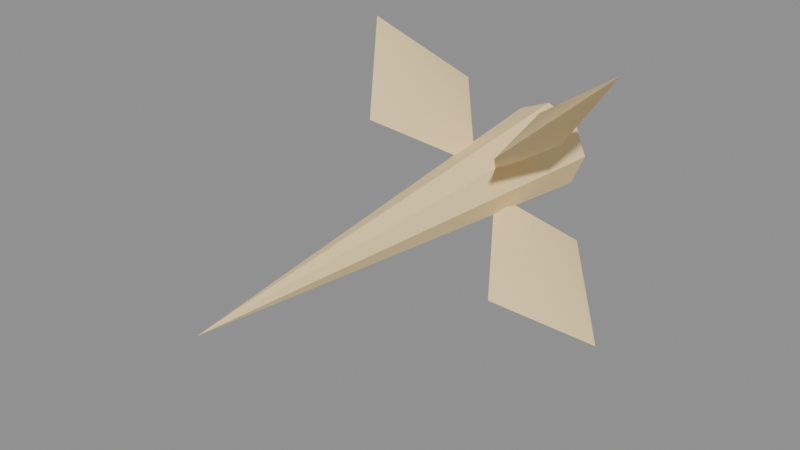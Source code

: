 # Source: muzzle_flash.blend  (saved by Blender 5.0.119; exported with 4.5.12 LTS)
import bpy
from mathutils import Matrix  # noqa: F401  (used for matrix-valued properties, if any)

bpy.ops.wm.read_factory_settings(use_empty=True)
scene = bpy.context.scene
scene.name = 'Scene'

# ---- materials (node trees are filled in below, after node groups)
mat_emissive_lamp = bpy.data.materials.new('emissive_lamp')
mat_emissive_lamp.diffuse_color = (1.0, 0.7605, 0.3916, 1.0)
mat_emissive_lamp.roughness = 0.9

# ---- material node trees
mat_emissive_lamp.use_nodes = True; mat_emissive_lamp.node_tree.nodes.clear()
_N = mat_emissive_lamp.node_tree.nodes; _L = mat_emissive_lamp.node_tree.links
n0 = _N.new('ShaderNodeBsdfPrincipled'); n0.name = 'Principled BSDF'; n0.location = (-200, 100)
n0.inputs[0].default_value = (1.0, 0.7605, 0.3916, 1.0)
n0.inputs[2].default_value = 0.9
n0.inputs[27].default_value = (0.0, 0.0, 0.0, 1.0)
n1 = _N.new('ShaderNodeOutputMaterial'); n1.name = 'Material Output'; n1.location = (200, 100)
_L.new(n0.outputs[0], n1.inputs[0])
n1.is_active_output = True

# ---- meshes
me_flash = bpy.data.meshes.new('Flash')
me_flash.from_pydata([(0.0, 0.002, 0.016), (-0.01131, 0.002, 0.01131), (-0.016, 0.002, 9.797e-19), (-0.01131, 0.002, -0.01131), (-1.959e-18, 0.002, -0.016), (0.01131, 0.002, -0.01131), (0.016, 0.002, -2.939e-18), (0.01131, 0.002, 0.01131), (0.0, -0.16, 0.0), (0.004243, -0.035, 0.004243), (0.04667, -0.035, 0.04667), (0.02404, -0.065, 0.02404), (0.02404, -0.013, 0.02404), (0.0198, -0.035, 0.02828), (0.02828, -0.035, 0.0198), (-0.004243, -0.035, 0.004243), (-0.04667, -0.035, 0.04667), (-0.02404, -0.065, 0.02404), (-0.02404, -0.013, 0.02404), (-0.02828, -0.035, 0.0198), (-0.0198, -0.035, 0.02828), (-0.004243, -0.035, -0.004243), (-0.04667, -0.035, -0.04667), (-0.02404, -0.065, -0.02404), (-0.02404, -0.013, -0.02404), (-0.0198, -0.035, -0.02828), (-0.02828, -0.035, -0.0198), (0.004243, -0.035, -0.004243), (0.04667, -0.035, -0.04667), (0.02404, -0.065, -0.02404), (0.02404, -0.013, -0.02404), (0.02828, -0.035, -0.0198), (0.0198, -0.035, -0.02828)], [], [(0, 1, 8), (1, 2, 8), (2, 3, 8), (3, 4, 8), (4, 5, 8), (5, 6, 8), (6, 7, 8), (7, 0, 8), (7, 6, 5, 4, 3, 2, 1, 0), (9, 11, 13), (11, 10, 13), (10, 12, 13), (12, 9, 13), (9, 14, 11), (11, 14, 10), (10, 14, 12), (12, 14, 9), (15, 17, 19), (17, 16, 19), (16, 18, 19), (18, 15, 19), (15, 20, 17), (17, 20, 16), (16, 20, 18), (18, 20, 15), (21, 23, 25), (23, 22, 25), (22, 24, 25), (24, 21, 25), (21, 26, 23), (23, 26, 22), (22, 26, 24), (24, 26, 21), (27, 29, 31), (29, 28, 31), (28, 30, 31), (30, 27, 31), (27, 32, 29), (29, 32, 28), (28, 32, 30), (30, 32, 27)])
me_flash.polygons.foreach_set('use_smooth', [True] * 41)
_k = set([(0, 1), (0, 7), (0, 8), (1, 2), (1, 8), (2, 3), (2, 8), (3, 4), (3, 8), (4, 5), (4, 8), (5, 6), (5, 8), (6, 7), (6, 8), (7, 8), (9, 11), (9, 12), (10, 11), (10, 12), (15, 17), (15, 18), (16, 17), (16, 18), (21, 23), (21, 24), (22, 23), (22, 24), (27, 29), (27, 30), (28, 29), (28, 30)])
me_flash.attributes.new('sharp_edge', 'BOOLEAN', 'EDGE').data.foreach_set('value', [ (min(e.vertices), max(e.vertices)) in _k for e in me_flash.edges])
_ca = me_flash.color_attributes.new('Col', 'FLOAT_COLOR', 'CORNER')
_ca.data.foreach_set('color', [1.0, 1.0, 1.0, 0.9375, 1.0, 1.0, 1.0, 0.9167, 1.0, 1.0, 1.0, 1.0, 1.0, 1.0, 1.0, 0.9583, 1.0, 1.0, 1.0, 0.9375, 1.0, 1.0, 1.0, 1.0, 1.0, 1.0, 1.0, 0.9167, 1.0, 1.0, 1.0, 0.9375, 1.0, 1.0, 1.0, 1.0, 1.0, 1.0, 1.0, 0.9583, 1.0, 1.0, 1.0, 0.9167, 1.0, 1.0, 1.0, 1.0, 1.0, 1.0, 1.0, 0.9583, 1.0, 1.0, 1.0, 0.9375, 1.0, 1.0, 1.0, 1.0, 1.0, 1.0, 1.0, 0.9375, 1.0, 1.0, 1.0, 0.9167, 1.0, 1.0, 1.0, 1.0, 1.0, 1.0, 1.0, 0.9375, 1.0, 1.0, 1.0, 0.9167, 1.0, 1.0, 1.0, 1.0, 1.0, 1.0, 1.0, 0.9167, 1.0, 1.0, 1.0, 0.9375, 1.0, 1.0, 1.0, 1.0, 1.0, 1.0, 1.0, 1.0, 1.0, 1.0, 1.0, 1.0, 1.0, 1.0, 1.0, 1.0, 1.0, 1.0, 1.0, 1.0, 1.0, 1.0, 1.0, 1.0, 1.0, 1.0, 1.0, 1.0, 1.0, 1.0, 1.0, 1.0, 1.0, 1.0, 1.0, 1.0, 1.0, 1.0, 1.0, 0.0, 1.0, 1.0, 1.0, 0.9583, 1.0, 1.0, 1.0, 0.9167, 1.0, 1.0, 1.0, 0.9583, 1.0, 1.0, 1.0, 1.0, 1.0, 1.0, 1.0, 0.9167, 1.0, 1.0, 1.0, 1.0, 1.0, 1.0, 1.0, 0.9583, 1.0, 1.0, 1.0, 0.9167, 1.0, 1.0, 1.0, 0.9583, 1.0, 1.0, 1.0, 0.0, 1.0, 1.0, 1.0, 0.9167, 1.0, 1.0, 1.0, 0.0, 1.0, 1.0, 1.0, 0.9167, 1.0, 1.0, 1.0, 0.9375, 1.0, 1.0, 1.0, 0.9375, 1.0, 1.0, 1.0, 0.9167, 1.0, 1.0, 1.0, 1.0, 1.0, 1.0, 1.0, 1.0, 1.0, 1.0, 1.0, 0.9167, 1.0, 1.0, 1.0, 0.9583, 1.0, 1.0, 1.0, 0.9583, 1.0, 1.0, 1.0, 0.9167, 1.0, 1.0, 1.0, 0.0, 1.0, 1.0, 1.0, 0.0, 1.0, 1.0, 1.0, 0.9583, 1.0, 1.0, 1.0, 0.8958, 1.0, 1.0, 1.0, 0.9583, 1.0, 1.0, 1.0, 1.0, 1.0, 1.0, 1.0, 0.8958, 1.0, 1.0, 1.0, 1.0, 1.0, 1.0, 1.0, 0.9375, 1.0, 1.0, 1.0, 0.8958, 1.0, 1.0, 1.0, 0.9375, 1.0, 1.0, 1.0, 0.0, 1.0, 1.0, 1.0, 0.8958, 1.0, 1.0, 1.0, 0.0, 1.0, 1.0, 1.0, 0.9167, 1.0, 1.0, 1.0, 0.9792, 1.0, 1.0, 1.0, 0.9792, 1.0, 1.0, 1.0, 0.9167, 1.0, 1.0, 1.0, 1.0, 1.0, 1.0, 1.0, 1.0, 1.0, 1.0, 1.0, 0.9167, 1.0, 1.0, 1.0, 0.9375, 1.0, 1.0, 1.0, 0.9375, 1.0, 1.0, 1.0, 0.9167, 1.0, 1.0, 1.0, 0.0, 1.0, 1.0, 1.0, 0.0, 1.0, 1.0, 1.0, 0.9583, 1.0, 1.0, 1.0, 0.8958, 1.0, 1.0, 1.0, 0.9583, 1.0, 1.0, 1.0, 1.0, 1.0, 1.0, 1.0, 0.8958, 1.0, 1.0, 1.0, 1.0, 1.0, 1.0, 1.0, 0.9375, 1.0, 1.0, 1.0, 0.8958, 1.0, 1.0, 1.0, 0.9375, 1.0, 1.0, 1.0, 0.0, 1.0, 1.0, 1.0, 0.8958, 1.0, 1.0, 1.0, 0.0, 1.0, 1.0, 1.0, 0.9167, 1.0, 1.0, 1.0, 0.9792, 1.0, 1.0, 1.0, 0.9792, 1.0, 1.0, 1.0, 0.9167, 1.0, 1.0, 1.0, 1.0, 1.0, 1.0, 1.0, 1.0, 1.0, 1.0, 1.0, 0.9167, 1.0, 1.0, 1.0, 0.9583, 1.0, 1.0, 1.0, 0.9583, 1.0, 1.0, 1.0, 0.9167, 1.0, 1.0, 1.0, 0.0, 1.0, 1.0, 1.0, 0.0, 1.0, 1.0, 1.0, 0.9583, 1.0, 1.0, 1.0, 0.9167, 1.0, 1.0, 1.0, 0.9583, 1.0, 1.0, 1.0, 1.0, 1.0, 1.0, 1.0, 0.9167, 1.0, 1.0, 1.0, 1.0, 1.0, 1.0, 1.0, 0.9583, 1.0, 1.0, 1.0, 0.9167, 1.0, 1.0, 1.0, 0.9583, 1.0, 1.0, 1.0, 0.0, 1.0, 1.0, 1.0, 0.9167, 1.0, 1.0, 1.0, 0.0, 1.0, 1.0, 1.0, 0.9167, 1.0, 1.0, 1.0, 0.9583, 1.0, 1.0, 1.0, 0.9583, 1.0, 1.0, 1.0, 0.9167, 1.0, 1.0, 1.0, 1.0, 1.0, 1.0, 1.0, 1.0, 1.0, 1.0, 1.0, 0.9167, 1.0, 1.0, 1.0, 0.9375, 1.0, 1.0, 1.0, 0.9375, 1.0, 1.0, 1.0, 0.9167, 1.0, 1.0, 1.0, 0.0])
me_flash.materials.append(mat_emissive_lamp)
me_flash.update()

# ---- objects
ob_flash = bpy.data.objects.new('Flash', me_flash)

# ---- transforms, parenting, visibility, modifiers, constraints
ob_flash.location = (0.0, 0.0, 0.0)

# ---- collection membership
scene.collection.objects.link(ob_flash)

# ---- scene / render settings (as saved in the file)
scene.frame_start = 1; scene.frame_end = 250; scene.frame_set(1)
scene.render.engine = 'BLENDER_EEVEE_NEXT'
scene.render.bake_bias = 0.0
scene.render.bake_samples = 0
scene.cycles.sampling_pattern = 'TABULATED_SOBOL'
scene.eevee.use_volume_custom_range = False
bpy.context.view_layer.update()

# ---- added for rendering (the .blend has no active camera and no usable light): camera, sun + grey world if the file has none
cam_auto = bpy.data.cameras.new('AutoCamera')
cam_auto.lens = 50.0
cam_auto.sensor_width = 36.0
cam_auto.clip_end = 1000.0
ob_auto_camera = bpy.data.objects.new('AutoCamera', cam_auto)
scene.collection.objects.link(ob_auto_camera)
ob_auto_camera.location = (0.193343, -0.311012, 0.154675)
ob_auto_camera.rotation_euler = (1.09748, -7.21219e-08, 0.694738)
scene.camera = ob_auto_camera
light_auto_sun = bpy.data.lights.new('AutoSun', 'SUN')
light_auto_sun.energy = 3.0
light_auto_sun.angle = 0.0523599
ob_auto_sun = bpy.data.objects.new('AutoSun', light_auto_sun)
scene.collection.objects.link(ob_auto_sun)
ob_auto_sun.rotation_euler = (0.872665, 0.174533, 0.523599)
if scene.world is None:
    world_auto = bpy.data.worlds.new('AutoWorld')
    world_auto.color = (0.3, 0.3, 0.3)
    scene.world = world_auto
bpy.context.view_layer.update()
